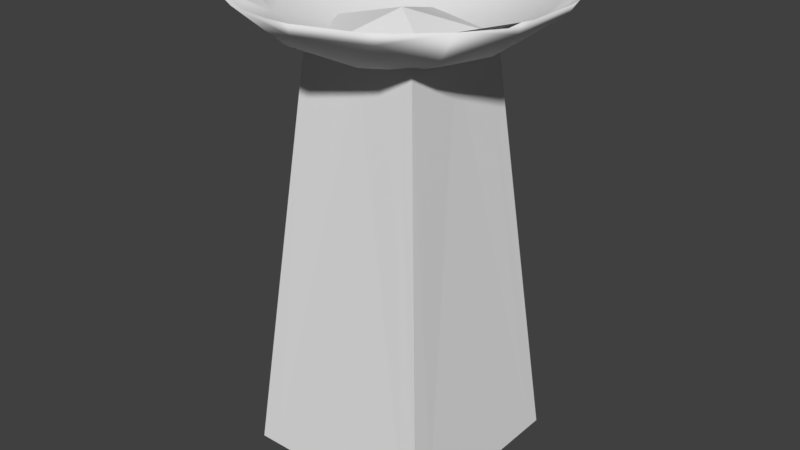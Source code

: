 # Source: brazier.blend  (saved by Blender 2.79.0; exported with 4.5.12 LTS)
import bpy
from mathutils import Matrix  # noqa: F401  (used for matrix-valued properties, if any)

bpy.ops.wm.read_factory_settings(use_empty=True)
scene = bpy.context.scene
scene.name = 'Scene'

# ---- collections
col_collection_1 = bpy.data.collections.new('Collection 1'); scene.collection.children.link(col_collection_1)

# ---- materials (node trees are filled in below, after node groups)
mat_ashes = bpy.data.materials.new('Ashes')
mat_ashes.alpha_threshold = 0.0
mat_ashes.use_transparent_shadow = False
mat_ashes.roughness = 0.5
mat_ashes.specular_intensity = 0.0
mat_brass = bpy.data.materials.new('Brass')
mat_brass.alpha_threshold = 0.0
mat_brass.use_transparent_shadow = False
mat_brass.roughness = 0.5
mat_brass.specular_intensity = 0.0
mat_rough_stone = bpy.data.materials.new('Rough Stone')
mat_rough_stone.alpha_threshold = 0.0
mat_rough_stone.use_transparent_shadow = False
mat_rough_stone.roughness = 0.5
mat_rough_stone.specular_intensity = 0.0
mat_smooth_stone = bpy.data.materials.new('Smooth Stone')
mat_smooth_stone.alpha_threshold = 0.0
mat_smooth_stone.use_transparent_shadow = False
mat_smooth_stone.roughness = 0.5
mat_smooth_stone.specular_intensity = 0.0

# ---- material node trees

# ---- world
world_world = bpy.data.worlds.new('World'); scene.world = world_world
world_world.color = (0.05088, 0.05088, 0.05088)
world_world.use_sun_shadow = False
world_world.sun_shadow_jitter_overblur = 0.0
world_world.cycles.sampling_method = 'MANUAL'

# ---- meshes
me_icosphere_002 = bpy.data.meshes.new('Icosphere.002')
me_icosphere_002.from_pydata([(-0.1272, -0.3916, -0.1347), (0.3331, -0.242, -0.1347), (0.3331, 0.242, -0.1347), (-0.4117, -1.841e-05, -0.1347), (-0.1272, 0.3915, -0.1347), (-6.883e-06, -1.84e-05, -0.02274)], [], [(5, 0, 1), (1, 2, 5), (4, 5, 2), (3, 5, 4), (0, 5, 3)])
_uv = me_icosphere_002.uv_layers.new(name='UVMap')
_uv.uv.foreach_set('vector', [0.7515, 0.4515, 0.0869, -1.25, 2.25, -0.5816, 2.25, -0.5816, 2.25, 1.582, 0.7515, 0.4515, 0.0869, 2.25, 0.7515, 0.4515, 2.25, 1.582, -1.25, 0.5, 0.7515, 0.4515, 0.0869, 2.25, 0.0869, -1.25, 0.7515, 0.4515, -1.25, 0.5])
me_icosphere_002.materials.append(mat_ashes)
me_icosphere_002.use_remesh_preserve_volume = False
me_icosphere_002.use_remesh_preserve_attributes = False
me_icosphere_002.use_mirror_vertex_groups = False
me_icosphere_002.update()
me_icosphere_001 = bpy.data.meshes.new('Icosphere.001')
me_icosphere_001.from_pydata([(-7.248e-06, -1.841e-05, -0.1789), (-0.1902, -0.5855, -0.004033), (-0.09088, -0.2797, -0.1414), (0.2379, -0.1729, -0.1414), (0.498, -0.3618, -0.004032), (0.2379, 0.1728, -0.1414), (0.498, 0.3618, -0.004032), (-0.6156, -1.841e-05, -0.004029), (-0.2941, -1.841e-05, -0.1414), (-0.1902, 0.5854, -0.004033), (-0.09088, 0.2797, -0.1414), (0.1618, 0.498, -0.05529), (-0.4236, 0.3078, -0.05529), (-0.4236, -0.3078, -0.05529), (0.5236, -1.927e-05, -0.05529), (0.1618, -0.498, -0.05529), (-7.248e-06, -1.841e-05, -0.2419), (-0.1625, -0.5, -0.09253), (-0.07761, -0.2389, -0.2098), (0.2032, -0.1476, -0.2098), (0.4253, -0.309, -0.09253), (0.2032, 0.1476, -0.2098), (0.4253, 0.309, -0.09253), (-0.5257, -1.841e-05, -0.09253), (-0.2512, -1.841e-05, -0.2098), (-0.1625, 0.5, -0.09253), (-0.07761, 0.2388, -0.2098), (0.3618, 0.5878, 0.03451), (0.1382, 0.4253, -0.1363), (0.05278, 0.6882, 0.03451), (-0.4472, 0.5257, 0.03451), (-0.3618, 0.2628, -0.1363), (-0.6382, 0.2628, 0.03451), (-0.6382, -0.2629, 0.03451), (-0.3618, -0.2629, -0.1363), (-0.4472, -0.5257, 0.03451), (0.6708, 0.1624, 0.03451), (0.6708, -0.1625, 0.03451), (0.4472, -1.915e-05, -0.1363), (0.05278, -0.6882, 0.03451), (0.1382, -0.4253, -0.1363), (0.3618, -0.5878, 0.03451), (-0.02499, 0.7299, 0.09349), (-0.4088, 0.6052, 0.09349), (0.4493, 0.5758, 0.09349), (0.6865, 0.2493, 0.09349), (-0.7019, 0.2018, 0.09349), (-0.7019, -0.2018, 0.09349), (0.6865, -0.2493, 0.09349), (0.4493, -0.5758, 0.09349), (0.08742, -0.727, 0.09349), (-0.02499, -0.7299, 0.09349), (-0.4088, -0.6052, 0.09349), (-0.228, -0.7018, 0.09372), (0.7184, 0.1415, 0.09349), (0.7184, -0.1415, 0.09349), (0.7024, -0.1954, 0.09349), (0.5982, 0.4346, 0.09349), (0.5982, -0.4346, 0.09349), (0.4029, -0.6077, 0.09349), (0.3566, -0.6395, 0.09349), (-0.498, -0.5368, 0.09349), (-0.4534, -0.571, 0.09349), (0.08742, 0.727, 0.09349), (0.3566, 0.6395, 0.09349), (-0.2285, 0.7032, 0.09349), (0.03121, -0.7285, 0.09349), (-0.4534, 0.571, 0.09349), (-0.498, 0.5367, 0.09349), (-0.6644, 0.3078, 0.09349), (0.03121, 0.7284, 0.09349), (-0.6832, 0.2548, 0.09349), (-0.7394, -1.845e-05, 0.09349), (-0.6832, -0.2548, 0.09349), (-0.6644, -0.3078, 0.09349), (0.4029, 0.6077, 0.09349), (0.7024, 0.1954, 0.09349)], [], [(0, 2, 3), (0, 8, 2), (0, 10, 8), (0, 5, 10), (6, 57, 44), (5, 6, 11), (11, 75, 64), (11, 64, 63), (5, 11, 10), (10, 11, 9), (9, 70, 42), (9, 42, 65), (9, 65, 43), (10, 9, 12), (12, 67, 68), (12, 68, 69), (10, 12, 8), (8, 12, 7), (7, 71, 46), (7, 46, 72), (7, 72, 47), (8, 7, 13), (13, 73, 74), (13, 74, 61), (8, 13, 2), (2, 13, 1), (1, 62, 52), (1, 52, 53), (14, 6, 5), (4, 14, 3), (14, 5, 3), (3, 5, 0), (1, 53, 51), (2, 1, 15), (15, 66, 50), (15, 50, 60), (2, 15, 3), (3, 15, 4), (4, 59, 49), (4, 49, 58), (16, 19, 18), (16, 18, 24), (16, 24, 26), (16, 26, 21), (22, 27, 57), (21, 28, 22), (27, 64, 75), (22, 28, 27), (28, 29, 27), (27, 29, 63, 64), (29, 70, 63), (21, 26, 28), (26, 25, 28), (28, 25, 29), (25, 65, 29), (29, 65, 42, 70), (25, 30, 65), (26, 31, 25), (30, 68, 67), (25, 31, 30), (31, 32, 30), (30, 32, 69, 68), (32, 71, 69), (26, 24, 31), (24, 23, 31), (31, 23, 32), (23, 72, 32), (32, 72, 46, 71), (23, 33, 72), (24, 34, 23), (33, 74, 73), (23, 34, 33), (34, 35, 33), (33, 35, 61, 74), (35, 62, 61), (24, 18, 34), (18, 17, 34), (34, 17, 35), (17, 53, 35), (35, 53, 52, 62), (36, 22, 57), (37, 38, 36), (36, 38, 22), (38, 21, 22), (37, 20, 38), (20, 19, 38), (38, 19, 21), (19, 16, 21), (17, 39, 53), (18, 40, 17), (39, 50, 66), (17, 40, 39), (40, 41, 39), (39, 41, 60, 50), (41, 59, 60), (18, 19, 40), (19, 20, 40), (40, 20, 41), (20, 58, 41), (41, 58, 49, 59), (48, 4, 58), (14, 54, 76), (58, 20, 37), (73, 47, 72, 33), (54, 55, 37, 36), (57, 45, 76, 36), (76, 54, 36), (51, 53, 39, 66), (11, 6, 75), (56, 55, 14), (44, 57, 27, 75), (55, 54, 14), (43, 65, 30, 67), (45, 57, 6), (55, 56, 37), (56, 48, 58, 37), (12, 9, 67), (9, 43, 67), (9, 11, 70), (11, 63, 70), (6, 44, 75), (6, 14, 76), (45, 6, 76), (48, 56, 4), (56, 14, 4), (12, 69, 71), (7, 12, 71), (7, 47, 73), (13, 7, 73), (13, 61, 62), (1, 13, 62), (1, 51, 66), (15, 1, 66), (15, 60, 59), (4, 15, 59)])
me_icosphere_001.polygons.foreach_set('use_smooth', [True] * 135)
_uv = me_icosphere_001.uv_layers.new(name='UVMap')
_uv.uv.foreach_set('vector', [-0.08472, -1.622, -0.01636, 0.8797, 1.384, 0.8797, -0.08472, -1.622, -1.416, 0.8797, -0.01636, 0.8797, -0.08472, -1.622, -2.816, 0.8796, -1.416, 0.8797, -0.08472, -1.622, 2.784, 0.8796, 4.184, 0.8796, 2.784, 1.864, 2.784, 2.158, 3.095, 2.162, 2.784, 0.8796, 2.784, 1.864, 3.484, 1.644, 3.484, 1.644, 3.181, 2.162, 3.267, 2.161, 3.484, 1.644, 3.267, 2.161, 3.7, 2.161, 2.784, 0.8796, 3.484, 1.644, 4.184, 0.8796, 4.184, 0.8796, 3.484, 1.644, 4.184, 1.864, 4.184, 1.864, 3.786, 2.162, 3.872, 2.162, -2.816, 1.864, -3.128, 2.162, -2.816, 2.158, -2.816, 1.864, -2.816, 2.158, -2.504, 2.162, -2.816, 0.8796, -2.816, 1.864, -2.116, 1.644, -2.116, 1.644, -2.419, 2.162, -2.333, 2.161, -2.116, 1.644, -2.333, 2.161, -1.9, 2.161, -2.816, 0.8796, -2.116, 1.644, -1.416, 0.8797, -1.416, 0.8797, -2.116, 1.644, -1.416, 1.864, -1.416, 1.864, -1.814, 2.162, -1.728, 2.162, -1.416, 1.864, -1.728, 2.162, -1.416, 2.158, -1.416, 1.864, -1.416, 2.158, -1.104, 2.162, -1.416, 0.8797, -1.416, 1.864, -0.7163, 1.644, -0.7163, 1.644, -1.019, 2.162, -0.933, 2.161, -0.7163, 1.644, -0.933, 2.161, -0.4997, 2.161, -1.416, 0.8797, -0.7163, 1.644, -0.01636, 0.8797, -0.01636, 0.8797, -0.7163, 1.644, -0.01636, 1.864, -0.01636, 1.864, -0.4141, 2.162, -0.3282, 2.162, -0.01636, 1.864, -0.3282, 2.162, -0.01636, 2.16, 2.084, 1.644, 2.784, 1.864, 2.784, 0.8796, 1.384, 1.864, 2.084, 1.644, 1.384, 0.8797, 2.084, 1.644, 2.784, 0.8796, 1.384, 0.8797, 1.384, 0.8797, 2.784, 0.8796, -0.08472, -1.622, -0.01636, 1.864, -0.01636, 2.16, 0.2955, 2.162, -0.01636, 0.8797, -0.01636, 1.864, 0.6836, 1.644, 0.6836, 1.644, 0.3813, 2.162, 0.467, 2.161, 0.6836, 1.644, 0.467, 2.161, 0.9003, 2.161, -0.01636, 0.8797, 0.6836, 1.644, 1.384, 0.8797, 1.384, 0.8797, 0.6836, 1.644, 1.384, 1.864, 1.384, 1.864, 0.9859, 2.162, 1.072, 2.162, 1.384, 1.864, 1.072, 2.162, 1.384, 2.158, -0.08489, -1.622, 1.384, 0.3274, -0.01637, 0.3275, -0.08489, -1.622, -0.01637, 0.3275, -1.416, 0.3274, -0.08489, -1.622, -1.416, 0.3274, -2.816, 0.3273, -0.08489, -1.622, 4.184, 0.3273, 2.784, 0.3273, 2.784, 1.49, 3.219, 1.99, 2.784, 2.158, 2.784, 0.3273, 3.484, 1.219, 2.784, 1.49, 3.219, 1.99, 3.267, 2.161, 3.181, 2.162, 2.784, 1.49, 3.484, 1.219, 3.219, 1.99, 3.484, 1.219, 3.748, 1.99, 3.219, 1.99, 3.219, 1.99, 3.748, 1.99, 3.7, 2.161, 3.267, 2.161, 3.748, 1.99, 3.786, 2.162, 3.7, 2.161, 2.784, 0.3273, 4.184, 0.3273, 3.484, 1.219, 4.184, 0.3273, 4.184, 1.49, 3.484, 1.219, 3.484, 1.219, 4.184, 1.49, 3.748, 1.99, 4.184, 1.49, 4.184, 2.158, 3.748, 1.99, 3.748, 1.99, 4.184, 2.158, 3.872, 2.162, 3.786, 2.162, -2.816, 1.49, -2.381, 1.99, -2.816, 2.158, -2.816, 0.3273, -2.116, 1.219, -2.816, 1.49, -2.381, 1.99, -2.333, 2.161, -2.419, 2.162, -2.816, 1.49, -2.116, 1.219, -2.381, 1.99, -2.116, 1.219, -1.852, 1.99, -2.381, 1.99, -2.381, 1.99, -1.852, 1.99, -1.9, 2.161, -2.333, 2.161, -1.852, 1.99, -1.814, 2.162, -1.9, 2.161, -2.816, 0.3273, -1.416, 0.3274, -2.116, 1.219, -1.416, 0.3274, -1.416, 1.49, -2.116, 1.219, -2.116, 1.219, -1.416, 1.49, -1.852, 1.99, -1.416, 1.49, -1.416, 2.158, -1.852, 1.99, -1.852, 1.99, -1.416, 2.158, -1.728, 2.162, -1.814, 2.162, -1.416, 1.49, -0.9811, 1.99, -1.416, 2.158, -1.416, 0.3274, -0.7163, 1.219, -1.416, 1.49, -0.9811, 1.99, -0.933, 2.161, -1.019, 2.162, -1.416, 1.49, -0.7163, 1.219, -0.9811, 1.99, -0.7163, 1.219, -0.4516, 1.99, -0.9811, 1.99, -0.9811, 1.99, -0.4516, 1.99, -0.4997, 2.161, -0.933, 2.161, -0.4516, 1.99, -0.4141, 2.162, -0.4997, 2.161, -1.416, 0.3274, -0.01637, 0.3275, -0.7163, 1.219, -0.01637, 0.3275, -0.01636, 1.49, -0.7163, 1.219, -0.7163, 1.219, -0.01636, 1.49, -0.4516, 1.99, -0.01636, 1.49, -0.01636, 2.16, -0.4516, 1.99, -0.4516, 1.99, -0.01636, 2.16, -0.3282, 2.162, -0.4141, 2.162, 2.348, 1.99, 2.784, 1.49, 2.784, 2.158, 1.819, 1.99, 2.084, 1.219, 2.348, 1.99, 2.348, 1.99, 2.084, 1.219, 2.784, 1.49, 2.084, 1.219, 2.784, 0.3273, 2.784, 1.49, 1.819, 1.99, 1.384, 1.49, 2.084, 1.219, 1.384, 1.49, 1.384, 0.3274, 2.084, 1.219, 2.084, 1.219, 1.384, 0.3274, 2.784, 0.3273, 1.384, 0.3274, -0.08489, -1.622, 2.784, 0.3273, -0.01636, 1.49, 0.4189, 1.99, -0.01636, 2.16, -0.01637, 0.3275, 0.6836, 1.219, -0.01636, 1.49, 0.4189, 1.99, 0.467, 2.161, 0.3813, 2.162, -0.01636, 1.49, 0.6836, 1.219, 0.4189, 1.99, 0.6836, 1.219, 0.9483, 1.99, 0.4189, 1.99, 0.4189, 1.99, 0.9483, 1.99, 0.9003, 2.161, 0.467, 2.161, 0.9483, 1.99, 0.9859, 2.162, 0.9003, 2.161, -0.01637, 0.3275, 1.384, 0.3274, 0.6836, 1.219, 1.384, 0.3274, 1.384, 1.49, 0.6836, 1.219, 0.6836, 1.219, 1.384, 1.49, 0.9483, 1.99, 1.384, 1.49, 1.384, 2.158, 0.9483, 1.99, 0.9483, 1.99, 1.384, 2.158, 1.072, 2.162, 0.9859, 2.162, 1.695, 2.162, 1.384, 1.864, 1.384, 2.158, 2.084, 1.644, 2.3, 2.161, 2.386, 2.162, 1.384, 2.158, 1.384, 1.49, 1.819, 1.99, -1.019, 2.162, -1.104, 2.162, -1.416, 2.158, -0.9811, 1.99, 2.3, 2.161, 1.867, 2.161, 1.819, 1.99, 2.348, 1.99, 2.784, 2.158, 2.472, 2.162, 2.386, 2.162, 2.348, 1.99, 2.386, 2.162, 2.3, 2.161, 2.348, 1.99, 0.2955, 2.162, -0.01636, 2.16, 0.4189, 1.99, 0.3813, 2.162, 3.484, 1.644, 2.784, 1.864, 3.181, 2.162, 1.781, 2.162, 1.867, 2.161, 2.084, 1.644, 3.095, 2.162, 2.784, 2.158, 3.219, 1.99, 3.181, 2.162, 1.867, 2.161, 2.3, 2.161, 2.084, 1.644, -2.504, 2.162, -2.816, 2.158, -2.381, 1.99, -2.419, 2.162, 2.472, 2.162, 2.784, 2.158, 2.784, 1.864, 1.867, 2.161, 1.781, 2.162, 1.819, 1.99, 1.781, 2.162, 1.695, 2.162, 1.384, 2.158, 1.819, 1.99, -2.116, 1.644, -2.816, 1.864, -2.419, 2.162, -2.816, 1.864, -2.504, 2.162, -2.419, 2.162, 4.184, 1.864, 3.484, 1.644, 3.786, 2.162, 3.484, 1.644, 3.7, 2.161, 3.786, 2.162, 2.784, 1.864, 3.095, 2.162, 3.181, 2.162, 2.784, 1.864, 2.084, 1.644, 2.386, 2.162, 2.472, 2.162, 2.784, 1.864, 2.386, 2.162, 1.695, 2.162, 1.781, 2.162, 1.384, 1.864, 1.781, 2.162, 2.084, 1.644, 1.384, 1.864, -2.116, 1.644, -1.9, 2.161, -1.814, 2.162, -1.416, 1.864, -2.116, 1.644, -1.814, 2.162, -1.416, 1.864, -1.104, 2.162, -1.019, 2.162, -0.7163, 1.644, -1.416, 1.864, -1.019, 2.162, -0.7163, 1.644, -0.4997, 2.161, -0.4141, 2.162, -0.01636, 1.864, -0.7163, 1.644, -0.4141, 2.162, -0.01636, 1.864, 0.2955, 2.162, 0.3813, 2.162, 0.6836, 1.644, -0.01636, 1.864, 0.3813, 2.162, 0.6836, 1.644, 0.9003, 2.161, 0.9859, 2.162, 1.384, 1.864, 0.6836, 1.644, 0.9859, 2.162])
me_icosphere_001.materials.append(mat_brass)
me_icosphere_001.use_remesh_preserve_volume = False
me_icosphere_001.use_remesh_preserve_attributes = False
me_icosphere_001.use_mirror_vertex_groups = False
me_icosphere_001.update()
me_plane_001 = bpy.data.meshes.new('Plane.001')
me_plane_001.from_pydata([(-0.4688, 0.4688, -0.9167), (-0.275, -0.2755, 1.083), (-0.4688, -0.4688, -0.9167), (-0.4578, -0.3788, -0.8081), (-0.4597, 0.3596, -0.8272), (0.0, -0.2755, 1.009), (-0.275, 0.1771, 1.057), (0.1981, -0.2755, 1.062), (-0.1771, -0.2755, 1.057), (-0.3596, -0.4602, -0.8272), (0.3788, -0.4583, -0.8081), (0.4688, -0.4693, -0.9167), (0.2755, -0.2755, 1.083), (-0.4688, -0.4693, -0.9167), (-0.275, -0.1981, 1.062), (-0.275, 0.0, 1.009), (0.2755, -0.0005, 1.009), (0.2755, 0.1976, 1.062), (0.2755, -0.1776, 1.057), (0.4602, -0.3601, -0.8272), (0.4583, 0.3783, -0.8081), (0.4693, 0.4682, -0.9167), (0.2755, 0.275, 1.083), (0.4693, -0.4693, -0.9167), (0.0005, 0.275, 1.009), (-0.1976, 0.275, 1.062), (0.1776, 0.275, 1.057), (0.3601, 0.4597, -0.8272), (-0.3783, 0.4578, -0.8081), (-0.4682, 0.4688, -0.9167), (-0.275, 0.275, 1.083), (0.4693, 0.4688, -0.9167)], [], [(7, 5, 10), (9, 5, 8), (2, 1, 14, 3), (14, 15, 3), (13, 11, 10, 9), (0, 2, 3, 4), (1, 13, 9, 8), (3, 15, 4), (11, 12, 7, 10), (10, 5, 9), (4, 15, 6), (30, 0, 4, 6), (17, 16, 20), (19, 16, 18), (23, 21, 20, 19), (12, 23, 19, 18), (21, 22, 17, 20), (20, 16, 19), (25, 24, 28), (27, 24, 26), (31, 29, 28, 27), (22, 31, 27, 26), (29, 30, 25, 28), (28, 24, 27)])
me_plane_001.polygons.foreach_set('material_index', [0, 0, 1, 0, 1, 1, 1, 0, 1, 0, 0, 1, 0, 0, 1, 1, 1, 0, 0, 0, 1, 1, 1, 0])
_uv = me_plane_001.uv_layers.new(name='UVMap')
_uv.uv.foreach_set('vector', [1.031, 2.666, 0.5935, 2.554, 1.317, -1.452, -0.2961, -1.452, 0.5935, 2.554, 0.2095, 2.674, 1.507, -1.696, 1.202, 2.71, 1.031, 2.666, 1.317, -1.452, 1.031, 2.666, 0.5935, 2.554, 1.317, -1.452, -0.5394, -1.642, 1.507, -1.696, 1.317, -1.452, -0.2961, -1.452, -0.5394, -1.642, 1.507, -1.696, 1.317, -1.452, -0.2961, -1.452, -0.003637, 2.741, -0.5394, -1.642, -0.2961, -1.452, 0.2095, 2.674, 1.317, -1.452, 0.5935, 2.554, -0.2961, -1.452, 1.507, -1.696, 1.202, 2.71, 1.031, 2.666, 1.317, -1.452, 1.317, -1.452, 0.5935, 2.554, -0.2961, -1.452, -0.2961, -1.452, 0.5935, 2.554, 0.2095, 2.674, -0.003637, 2.741, -0.5394, -1.642, -0.2961, -1.452, 0.2095, 2.674, 1.031, 2.666, 0.5935, 2.554, 1.317, -1.452, -0.2961, -1.452, 0.5935, 2.554, 0.2095, 2.674, -0.5394, -1.642, 1.507, -1.696, 1.317, -1.452, -0.2961, -1.452, -0.003637, 2.741, -0.5394, -1.642, -0.2961, -1.452, 0.2095, 2.674, 1.507, -1.696, 1.202, 2.71, 1.031, 2.666, 1.317, -1.452, 1.317, -1.452, 0.5935, 2.554, -0.2961, -1.452, 1.031, 2.666, 0.5935, 2.554, 1.317, -1.452, -0.2961, -1.452, 0.5935, 2.554, 0.2095, 2.674, -0.5394, -1.642, 1.507, -1.696, 1.317, -1.452, -0.2961, -1.452, -0.003637, 2.741, -0.5394, -1.642, -0.2961, -1.452, 0.2095, 2.674, 1.507, -1.696, 1.202, 2.71, 1.031, 2.666, 1.317, -1.452, 1.317, -1.452, 0.5935, 2.554, -0.2961, -1.452])
me_plane_001.materials.append(mat_rough_stone)
me_plane_001.materials.append(mat_smooth_stone)
me_plane_001.use_remesh_preserve_volume = False
me_plane_001.use_remesh_preserve_attributes = False
me_plane_001.use_mirror_vertex_groups = False
me_plane_001.update()

# ---- objects
ob_plate_001 = bpy.data.objects.new('Plate.001', me_icosphere_002)
ob_plate = bpy.data.objects.new('Plate', me_icosphere_001)
ob_base_001 = bpy.data.objects.new('Base.001', me_plane_001)

# ---- transforms, parenting, visibility, modifiers, constraints
ob_plate_001.location = (0.0, 0.0, 2.11)
ob_plate_001.lineart.crease_threshold = 0.0
ob_plate.location = (0.0, 0.0, 2.11)
ob_plate.lineart.crease_threshold = 0.0
ob_base_001.location = (9.123e-10, 0.0, 0.9167)
ob_base_001.lineart.crease_threshold = 0.0

# ---- collection membership
col_collection_1.objects.link(ob_plate_001)
col_collection_1.objects.link(ob_plate)
col_collection_1.objects.link(ob_base_001)

# ---- scene / render settings (as saved in the file)
scene.frame_start = 1; scene.frame_end = 250; scene.frame_set(113)
scene.render.engine = 'BLENDER_EEVEE_NEXT'
scene.render.resolution_percentage = 50
scene.render.dither_intensity = 0.0
scene.cycles.use_denoising = False
scene.cycles.samples = 128
scene.cycles.sampling_pattern = 'TABULATED_SOBOL'
scene.cycles.use_adaptive_sampling = False
scene.cycles.use_light_tree = False
scene.cycles.blur_glossy = 0.0
scene.cycles.sample_clamp_indirect = 0.0
scene.view_settings.view_transform = 'Standard'
bpy.context.view_layer.update()

# ---- added for rendering (the .blend has no active camera and no usable light): camera, sun
cam_auto = bpy.data.cameras.new('AutoCamera')
cam_auto.lens = 50.0
cam_auto.sensor_width = 36.0
cam_auto.clip_end = 1000.0
ob_auto_camera = bpy.data.objects.new('AutoCamera', cam_auto)
scene.collection.objects.link(ob_auto_camera)
ob_auto_camera.location = (2.78251, -3.35164, 3.33628)
ob_auto_camera.rotation_euler = (1.09748, -7.21219e-08, 0.694738)
scene.camera = ob_auto_camera
light_auto_sun = bpy.data.lights.new('AutoSun', 'SUN')
light_auto_sun.energy = 3.0
light_auto_sun.angle = 0.0523599
ob_auto_sun = bpy.data.objects.new('AutoSun', light_auto_sun)
scene.collection.objects.link(ob_auto_sun)
ob_auto_sun.rotation_euler = (0.872665, 0.174533, 0.523599)
bpy.context.view_layer.update()
